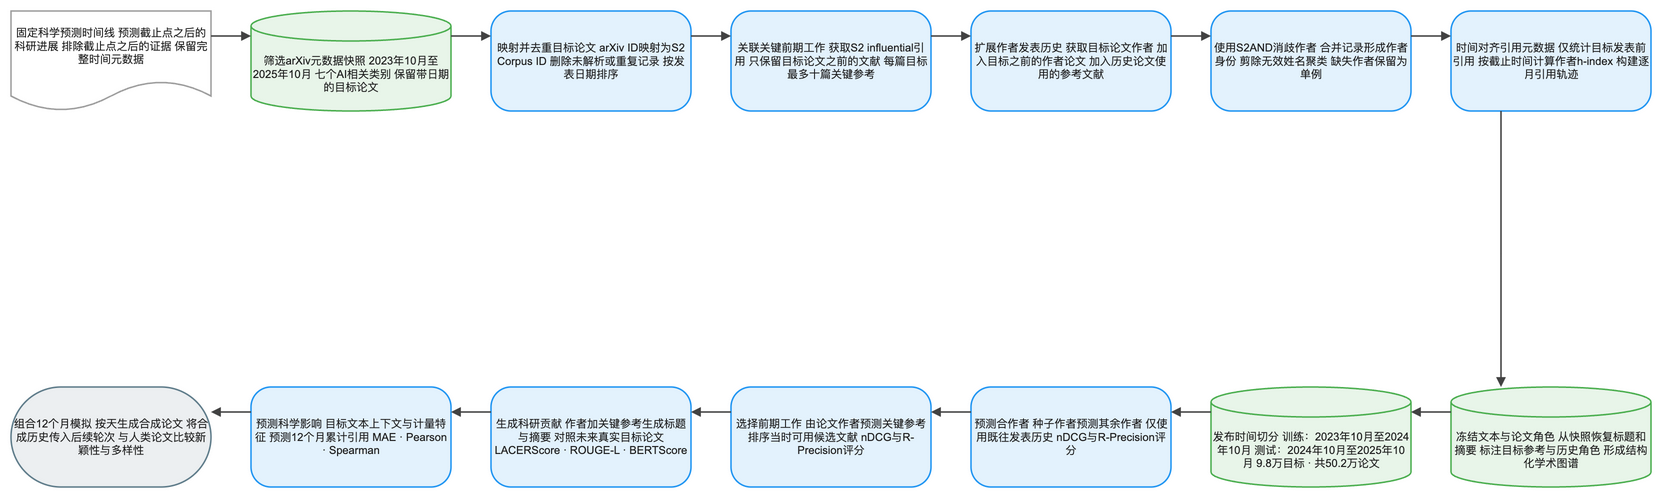

The diagram above was exported from draw.io. Its source (the exported page's mxGraphModel, read from the mxfile embedded in the PNG):
<mxGraphModel dx="1120" dy="720" grid="1" gridSize="8" guides="1" tooltips="1" connect="1" arrows="1" fold="1" page="1" pageScale="1" pageWidth="1640" pageHeight="552" math="1" background="#FFFFFF">
  <root>
    <mxCell id="0" />
    <mxCell id="1" parent="0" />
    <mxCell id="2" value="固定科学预测时间线 预测截止点之后的科研进展 排除截止点之后的证据 保留完整时间元数据" style="shape=document;boundedLbl=1;html=1;whiteSpace=wrap;fillColor=#FFFFFF;strokeColor=#9E9E9E;strokeWidth=1.5;fontColor=#212121;fontSize=11;fontFamily=Arial, Helvetica, sans-serif;verticalAlign=middle;align=center" vertex="1" parent="1">
      <mxGeometry x="-80" y="-8" width="200" height="100" as="geometry" />
    </mxCell>
    <mxCell id="3" value="筛选arXiv元数据快照 2023年10月至2025年10月 七个AI相关类别 保留带日期的目标论文" style="shape=cylinder3;boundedLbl=1;backgroundOutline=1;size=15;html=1;whiteSpace=wrap;fillColor=#E8F5E9;strokeColor=#4CAF50;strokeWidth=1.5;fontColor=#212121;fontSize=11;fontFamily=Arial, Helvetica, sans-serif;verticalAlign=middle;align=center" vertex="1" parent="1">
      <mxGeometry x="160" y="-8" width="200" height="100" as="geometry" />
    </mxCell>
    <mxCell id="4" value="映射并去重目标论文 arXiv ID映射为S2 Corpus ID 删除未解析或重复记录 按发表日期排序" style="rounded=1;arcSize=20;html=1;whiteSpace=wrap;fillColor=#E3F2FD;strokeColor=#2196F3;strokeWidth=1.5;fontColor=#212121;fontSize=11;fontFamily=Arial, Helvetica, sans-serif;verticalAlign=middle;align=center" vertex="1" parent="1">
      <mxGeometry x="400" y="-8" width="200" height="100" as="geometry" />
    </mxCell>
    <mxCell id="5" value="关联关键前期工作 获取S2 influential引用 只保留目标论文之前的文献 每篇目标最多十篇关键参考" style="rounded=1;arcSize=20;html=1;whiteSpace=wrap;fillColor=#E3F2FD;strokeColor=#2196F3;strokeWidth=1.5;fontColor=#212121;fontSize=11;fontFamily=Arial, Helvetica, sans-serif;verticalAlign=middle;align=center" vertex="1" parent="1">
      <mxGeometry x="640" y="-8" width="200" height="100" as="geometry" />
    </mxCell>
    <mxCell id="6" value="扩展作者发表历史 获取目标论文作者 加入目标之前的作者论文 加入历史论文使用的参考文献" style="rounded=1;arcSize=20;html=1;whiteSpace=wrap;fillColor=#E3F2FD;strokeColor=#2196F3;strokeWidth=1.5;fontColor=#212121;fontSize=11;fontFamily=Arial, Helvetica, sans-serif;verticalAlign=middle;align=center" vertex="1" parent="1">
      <mxGeometry x="880" y="-8" width="200" height="100" as="geometry" />
    </mxCell>
    <mxCell id="7" value="使用S2AND消歧作者 合并记录形成作者身份 剪除无效姓名聚类 缺失作者保留为单例" style="rounded=1;arcSize=20;html=1;whiteSpace=wrap;fillColor=#E3F2FD;strokeColor=#2196F3;strokeWidth=1.5;fontColor=#212121;fontSize=11;fontFamily=Arial, Helvetica, sans-serif;verticalAlign=middle;align=center" vertex="1" parent="1">
      <mxGeometry x="1120" y="-8" width="200" height="100" as="geometry" />
    </mxCell>
    <mxCell id="8" value="时间对齐引用元数据 仅统计目标发表前引用 按截止时间计算作者h-index 构建逐月引用轨迹" style="rounded=1;arcSize=20;html=1;whiteSpace=wrap;fillColor=#E3F2FD;strokeColor=#2196F3;strokeWidth=1.5;fontColor=#212121;fontSize=11;fontFamily=Arial, Helvetica, sans-serif;verticalAlign=middle;align=center" vertex="1" parent="1">
      <mxGeometry x="1360" y="-8" width="200" height="100" as="geometry" />
    </mxCell>
    <mxCell id="9" value="冻结文本与论文角色 从快照恢复标题和摘要 标注目标参考与历史角色 形成结构化学术图谱" style="shape=cylinder3;boundedLbl=1;backgroundOutline=1;size=15;html=1;whiteSpace=wrap;fillColor=#E8F5E9;strokeColor=#4CAF50;strokeWidth=1.5;fontColor=#212121;fontSize=11;fontFamily=Arial, Helvetica, sans-serif;verticalAlign=middle;align=center" vertex="1" parent="1">
      <mxGeometry x="1360" y="368" width="200" height="100" as="geometry" />
    </mxCell>
    <mxCell id="10" value="发布时间切分 训练：2023年10月至2024年10月 测试：2024年10月至2025年10月 9.8万目标 · 共50.2万论文" style="shape=cylinder3;boundedLbl=1;backgroundOutline=1;size=15;html=1;whiteSpace=wrap;fillColor=#E8F5E9;strokeColor=#4CAF50;strokeWidth=1.5;fontColor=#212121;fontSize=11;fontFamily=Arial, Helvetica, sans-serif;verticalAlign=middle;align=center" vertex="1" parent="1">
      <mxGeometry x="1120" y="368" width="200" height="100" as="geometry" />
    </mxCell>
    <mxCell id="11" value="预测合作者 种子作者预测其余作者 仅使用既往发表历史 nDCG与R-Precision评分" style="rounded=1;arcSize=20;html=1;whiteSpace=wrap;fillColor=#E3F2FD;strokeColor=#2196F3;strokeWidth=1.5;fontColor=#212121;fontSize=11;fontFamily=Arial, Helvetica, sans-serif;verticalAlign=middle;align=center" vertex="1" parent="1">
      <mxGeometry x="880" y="368" width="200" height="100" as="geometry" />
    </mxCell>
    <mxCell id="12" value="选择前期工作 由论文作者预测关键参考 排序当时可用候选文献 nDCG与R-Precision评分" style="rounded=1;arcSize=20;html=1;whiteSpace=wrap;fillColor=#E3F2FD;strokeColor=#2196F3;strokeWidth=1.5;fontColor=#212121;fontSize=11;fontFamily=Arial, Helvetica, sans-serif;verticalAlign=middle;align=center" vertex="1" parent="1">
      <mxGeometry x="640" y="368" width="200" height="100" as="geometry" />
    </mxCell>
    <mxCell id="13" value="生成科研贡献 作者加关键参考生成标题与摘要 对照未来真实目标论文 LACERScore · ROUGE-L · BERTScore" style="rounded=1;arcSize=20;html=1;whiteSpace=wrap;fillColor=#E3F2FD;strokeColor=#2196F3;strokeWidth=1.5;fontColor=#212121;fontSize=11;fontFamily=Arial, Helvetica, sans-serif;verticalAlign=middle;align=center" vertex="1" parent="1">
      <mxGeometry x="400" y="368" width="200" height="100" as="geometry" />
    </mxCell>
    <mxCell id="14" value="预测科学影响 目标文本上下文与计量特征 预测12个月累计引用 MAE · Pearson · Spearman" style="rounded=1;arcSize=20;html=1;whiteSpace=wrap;fillColor=#E3F2FD;strokeColor=#2196F3;strokeWidth=1.5;fontColor=#212121;fontSize=11;fontFamily=Arial, Helvetica, sans-serif;verticalAlign=middle;align=center" vertex="1" parent="1">
      <mxGeometry x="160" y="368" width="200" height="100" as="geometry" />
    </mxCell>
    <mxCell id="15" value="组合12个月模拟 按天生成合成论文 将合成历史传入后续轮次 与人类论文比较新颖性与多样性" style="rounded=1;arcSize=50;html=1;whiteSpace=wrap;fillColor=#ECEFF1;strokeColor=#607D8B;strokeWidth=1.5;fontColor=#212121;fontSize=11;fontFamily=Arial, Helvetica, sans-serif;verticalAlign=middle;align=center" vertex="1" parent="1">
      <mxGeometry x="-80" y="368" width="200" height="100" as="geometry" />
    </mxCell>
    <mxCell id="16" value="" style="edgeStyle=orthogonalEdgeStyle;rounded=0;orthogonalLoop=1;jettySize=auto;html=1;strokeColor=#424242;strokeWidth=1.5;endArrow=block;endFill=1;exitX=1;exitY=0.25;exitDx=0;exitDy=0;entryX=0;entryY=0.25;entryDx=0;entryDy=0;jumpStyle=arc;jumpSize=8" edge="1" parent="1" source="2" target="3">
      <mxGeometry relative="1" as="geometry" />
    </mxCell>
    <mxCell id="17" value="" style="edgeStyle=orthogonalEdgeStyle;rounded=0;orthogonalLoop=1;jettySize=auto;html=1;strokeColor=#424242;strokeWidth=1.5;endArrow=block;endFill=1;exitX=1;exitY=0.25;exitDx=0;exitDy=0;entryX=0;entryY=0.25;entryDx=0;entryDy=0;jumpStyle=arc;jumpSize=8" edge="1" parent="1" source="3" target="4">
      <mxGeometry relative="1" as="geometry" />
    </mxCell>
    <mxCell id="18" value="" style="edgeStyle=orthogonalEdgeStyle;rounded=0;orthogonalLoop=1;jettySize=auto;html=1;strokeColor=#424242;strokeWidth=1.5;endArrow=block;endFill=1;exitX=1;exitY=0.25;exitDx=0;exitDy=0;entryX=0;entryY=0.25;entryDx=0;entryDy=0;jumpStyle=arc;jumpSize=8" edge="1" parent="1" source="4" target="5">
      <mxGeometry relative="1" as="geometry" />
    </mxCell>
    <mxCell id="19" value="" style="edgeStyle=orthogonalEdgeStyle;rounded=0;orthogonalLoop=1;jettySize=auto;html=1;strokeColor=#424242;strokeWidth=1.5;endArrow=block;endFill=1;exitX=1;exitY=0.25;exitDx=0;exitDy=0;entryX=0;entryY=0.25;entryDx=0;entryDy=0;jumpStyle=arc;jumpSize=8" edge="1" parent="1" source="5" target="6">
      <mxGeometry relative="1" as="geometry" />
    </mxCell>
    <mxCell id="20" value="" style="edgeStyle=orthogonalEdgeStyle;rounded=0;orthogonalLoop=1;jettySize=auto;html=1;strokeColor=#424242;strokeWidth=1.5;endArrow=block;endFill=1;exitX=1;exitY=0.25;exitDx=0;exitDy=0;entryX=0;entryY=0.25;entryDx=0;entryDy=0;jumpStyle=arc;jumpSize=8" edge="1" parent="1" source="6" target="7">
      <mxGeometry relative="1" as="geometry" />
    </mxCell>
    <mxCell id="21" value="" style="edgeStyle=orthogonalEdgeStyle;rounded=0;orthogonalLoop=1;jettySize=auto;html=1;strokeColor=#424242;strokeWidth=1.5;endArrow=block;endFill=1;exitX=1;exitY=0.25;exitDx=0;exitDy=0;entryX=0;entryY=0.25;entryDx=0;entryDy=0;jumpStyle=arc;jumpSize=8" edge="1" parent="1" source="7" target="8">
      <mxGeometry relative="1" as="geometry" />
    </mxCell>
    <mxCell id="22" value="" style="edgeStyle=orthogonalEdgeStyle;rounded=0;orthogonalLoop=1;jettySize=auto;html=1;strokeColor=#424242;strokeWidth=1.5;endArrow=block;endFill=1;exitX=0.25;exitY=1;exitDx=0;exitDy=0;entryX=0.25;entryY=0;entryDx=0;entryDy=0;jumpStyle=arc;jumpSize=8" edge="1" parent="1" source="8" target="9">
      <mxGeometry relative="1" as="geometry" />
    </mxCell>
    <mxCell id="23" value="" style="edgeStyle=orthogonalEdgeStyle;rounded=0;orthogonalLoop=1;jettySize=auto;html=1;strokeColor=#424242;strokeWidth=1.5;endArrow=block;endFill=1;exitX=0;exitY=0.25;exitDx=0;exitDy=0;entryX=1;entryY=0.25;entryDx=0;entryDy=0;jumpStyle=arc;jumpSize=8" edge="1" parent="1" source="9" target="10">
      <mxGeometry relative="1" as="geometry" />
    </mxCell>
    <mxCell id="24" value="" style="edgeStyle=orthogonalEdgeStyle;rounded=0;orthogonalLoop=1;jettySize=auto;html=1;strokeColor=#424242;strokeWidth=1.5;endArrow=block;endFill=1;exitX=0;exitY=0.25;exitDx=0;exitDy=0;entryX=1;entryY=0.25;entryDx=0;entryDy=0;jumpStyle=arc;jumpSize=8" edge="1" parent="1" source="10" target="11">
      <mxGeometry relative="1" as="geometry" />
    </mxCell>
    <mxCell id="25" value="" style="edgeStyle=orthogonalEdgeStyle;rounded=0;orthogonalLoop=1;jettySize=auto;html=1;strokeColor=#424242;strokeWidth=1.5;endArrow=block;endFill=1;exitX=0;exitY=0.25;exitDx=0;exitDy=0;entryX=1;entryY=0.25;entryDx=0;entryDy=0;jumpStyle=arc;jumpSize=8" edge="1" parent="1" source="11" target="12">
      <mxGeometry relative="1" as="geometry" />
    </mxCell>
    <mxCell id="26" value="" style="edgeStyle=orthogonalEdgeStyle;rounded=0;orthogonalLoop=1;jettySize=auto;html=1;strokeColor=#424242;strokeWidth=1.5;endArrow=block;endFill=1;exitX=0;exitY=0.25;exitDx=0;exitDy=0;entryX=1;entryY=0.25;entryDx=0;entryDy=0;jumpStyle=arc;jumpSize=8" edge="1" parent="1" source="12" target="13">
      <mxGeometry relative="1" as="geometry" />
    </mxCell>
    <mxCell id="27" value="" style="edgeStyle=orthogonalEdgeStyle;rounded=0;orthogonalLoop=1;jettySize=auto;html=1;strokeColor=#424242;strokeWidth=1.5;endArrow=block;endFill=1;exitX=0;exitY=0.25;exitDx=0;exitDy=0;entryX=1;entryY=0.25;entryDx=0;entryDy=0;jumpStyle=arc;jumpSize=8" edge="1" parent="1" source="13" target="14">
      <mxGeometry relative="1" as="geometry" />
    </mxCell>
    <mxCell id="28" value="" style="edgeStyle=orthogonalEdgeStyle;rounded=0;orthogonalLoop=1;jettySize=auto;html=1;strokeColor=#424242;strokeWidth=1.5;endArrow=block;endFill=1;exitX=0;exitY=0.25;exitDx=0;exitDy=0;entryX=1;entryY=0.25;entryDx=0;entryDy=0;jumpStyle=arc;jumpSize=8" edge="1" parent="1" source="14" target="15">
      <mxGeometry relative="1" as="geometry" />
    </mxCell>
  </root>
</mxGraphModel>